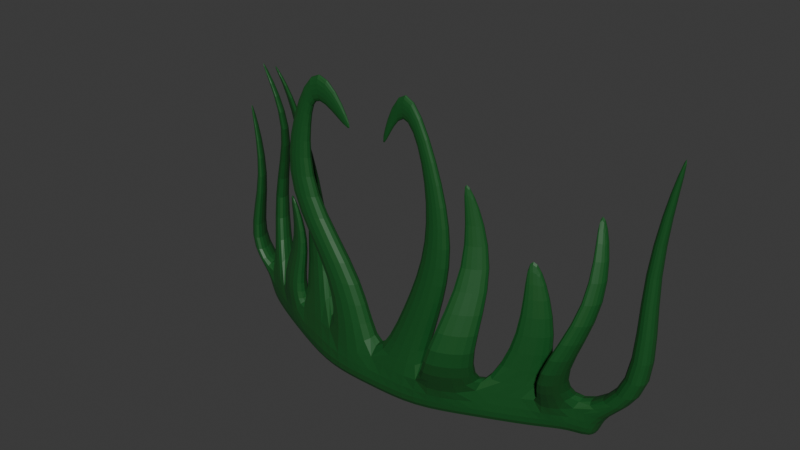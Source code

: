 # Source: Bush3.blend  (saved by Blender 4.0.36; exported with 4.5.12 LTS)
import bpy
from mathutils import Matrix  # noqa: F401  (used for matrix-valued properties, if any)

bpy.ops.wm.read_factory_settings(use_empty=True)
scene = bpy.context.scene
scene.name = 'Scene'

# ---- collections
col_collection = bpy.data.collections.new('Collection'); scene.collection.children.link(col_collection)

# ---- materials (node trees are filled in below, after node groups)
mat_material_115 = bpy.data.materials.new('Material.115')
mat_material_115.use_transparent_shadow = False

# ---- material node trees
mat_material_115.use_nodes = True; mat_material_115.node_tree.nodes.clear()
_N = mat_material_115.node_tree.nodes; _L = mat_material_115.node_tree.links
n0 = _N.new('ShaderNodeBsdfPrincipled'); n0.name = 'Principled BSDF'; n0.location = (10, 300)
n0.distribution = 'GGX'
n0.subsurface_method = 'RANDOM_WALK_SKIN'
n0.inputs[0].default_value = (0.009721, 0.09306, 0.01938, 1.0)
n0.inputs[3].default_value = 1.45
n0.inputs[27].default_value = (0.0, 0.0, 0.0, 1.0)
n0.inputs[28].default_value = 1.0
n1 = _N.new('ShaderNodeOutputMaterial'); n1.name = 'Material Output'; n1.location = (300, 300)
_L.new(n0.outputs[0], n1.inputs[0])
n1.is_active_output = True

# ---- world
world_world = bpy.data.worlds.new('World'); scene.world = world_world
world_world.use_nodes = True; world_world.node_tree.nodes.clear()
_N = world_world.node_tree.nodes; _L = world_world.node_tree.links
n0 = _N.new('ShaderNodeOutputWorld'); n0.name = 'World Output'; n0.location = (300, 300)
n1 = _N.new('ShaderNodeBackground'); n1.name = 'Background'; n1.location = (10, 300)
n1.inputs[0].default_value = (0.05088, 0.05088, 0.05088, 1.0)
_L.new(n1.outputs[0], n0.inputs[0])
n0.is_active_output = True
world_world.color = (0.05088, 0.05088, 0.05088)
world_world.use_sun_shadow = False
world_world.sun_shadow_jitter_overblur = 0.0

# ---- meshes
me_cube_097 = bpy.data.meshes.new('Cube.097')
me_cube_097.from_pydata([(-0.3846, 0.1105, -0.02649), (-0.3846, 0.1105, 0.02649), (-0.3846, 0.1611, -0.02649), (-0.3846, 0.1611, 0.02649), (0.3846, 0.09414, -0.02649), (0.3846, 0.09414, 0.02649), (0.3846, 0.1447, -0.02649), (0.3846, 0.1447, 0.02649), (0.0, 0.02528, -0.02649), (0.0, 0.02528, 0.02649), (0.0, -0.02528, -0.02649), (0.0, -0.02528, 0.02649), (-0.1923, 0.06186, -0.02649), (-0.1923, 0.01131, 0.02649), (-0.1923, 0.06186, 0.02649), (-0.1923, 0.01131, -0.02649), (0.1923, 0.06986, 0.02649), (0.1923, 0.01931, -0.02649), (0.1923, 0.06986, -0.02649), (0.1923, 0.01931, 0.02649), (-0.09616, 0.02528, 0.02649), (-0.09616, -0.02528, -0.02649), (-0.09616, 0.02528, -0.02649), (-0.09616, -0.02528, 0.02649), (0.09616, 0.02528, -0.02649), (0.09616, -0.02528, 0.02649), (0.09616, 0.02528, 0.02649), (0.09616, -0.02528, -0.02649), (-0.2885, 0.1036, -0.02649), (-0.2885, 0.05309, 0.02649), (-0.2885, 0.1036, 0.02649), (-0.2885, 0.05309, -0.02649), (-0.3366, 0.1279, -0.02649), (-0.3366, 0.07891, 0.02649), (-0.3366, 0.1279, 0.02649), (-0.3366, 0.07891, -0.02649), (0.2885, 0.113, 0.02649), (0.2885, 0.06242, -0.02649), (0.2885, 0.113, -0.02649), (0.2885, 0.06242, 0.02649), (0.3366, 0.1447, 0.02649), (0.3366, 0.09414, -0.02649), (0.3366, 0.1447, -0.02649), (0.3366, 0.09414, 0.02649), (-0.4206, 0.1182, 0.3813), (-0.4206, 0.1259, 0.3813), (-0.4133, 0.1134, 0.3813), (-0.4133, 0.1209, 0.3813), (-0.3543, 0.09692, 0.4845), (-0.3465, 0.09297, 0.4845), (-0.3465, 0.08473, 0.4845), (-0.3543, 0.08894, 0.4845), (-0.2621, 0.06581, 0.2576), (-0.2447, 0.05827, 0.2576), (-0.2447, 0.04914, 0.2576), (-0.2621, 0.05668, 0.2576), (-0.2356, 0.01361, 0.5166), (-0.2459, 0.01754, 0.5166), (-0.2459, 0.02297, 0.5166), (-0.2356, 0.01904, 0.5166), (-0.04192, 0.003684, 0.4505), (-0.05202, 0.003684, 0.4408), (-0.05202, -0.003684, 0.4408), (-0.04192, -0.003684, 0.4505), (0.01068, -0.003891, 0.4449), (0.0186, -0.003891, 0.4324), (0.0186, 0.003891, 0.4324), (0.01068, 0.003891, 0.4449), (0.1568, 0.0227, 0.421), (0.1698, 0.02874, 0.421), (0.1698, 0.02189, 0.421), (0.1568, 0.01585, 0.421), (0.2769, 0.0653, 0.3033), (0.255, 0.05548, 0.3033), (0.255, 0.06699, 0.3033), (0.2769, 0.0768, 0.3033), (0.4728, 0.1238, 0.5229), (0.4811, 0.1238, 0.5229), (0.4811, 0.115, 0.5229), (0.4728, 0.115, 0.5229), (0.3664, 0.1009, 0.3991), (0.3528, 0.09193, 0.3991), (0.3528, 0.1062, 0.3991), (0.3664, 0.1152, 0.3991), (-0.4553, 0.1117, 0.0806), (-0.4553, 0.1557, 0.0806), (-0.4135, 0.08417, 0.0806), (-0.4135, 0.1268, 0.0806), (-0.3949, 0.115, 0.231), (-0.3703, 0.0988, 0.231), (-0.3703, 0.1239, 0.231), (-0.3949, 0.1408, 0.231), (-0.2696, 0.07645, 0.3646), (-0.288, 0.08631, 0.3646), (-0.288, 0.105, 0.3646), (-0.2696, 0.09576, 0.3646), (-0.4002, 0.1425, 0.1973), (-0.4002, 0.1763, 0.1973), (-0.3672, 0.1248, 0.1973), (-0.3672, 0.1596, 0.1973), (-0.2208, 0.06103, 0.0799), (-0.2208, 0.02005, 0.0799), (-0.2988, 0.0949, 0.0799), (-0.2988, 0.05392, 0.0799), (-0.2023, 0.05965, 0.1688), (-0.25, 0.08035, 0.1688), (-0.2023, 0.0346, 0.1688), (-0.25, 0.0553, 0.1688), (-0.2053, 0.01682, 0.4599), (-0.2053, 0.02747, 0.4599), (-0.1851, 0.01976, 0.4599), (-0.1851, 0.009113, 0.4599), (-0.2493, 0.1198, 0.2432), (-0.1911, 0.09769, 0.2432), (-0.2493, 0.08924, 0.2432), (-0.1911, 0.06709, 0.2432), (-0.1425, -0.01085, 0.446), (-0.1838, -0.01085, 0.446), (-0.1838, 0.01085, 0.446), (-0.1425, 0.01085, 0.446), (-0.1259, -0.007269, 0.5008), (-0.1182, 0.005877, 0.5733), (-0.1182, -0.008662, 0.5733), (-0.1259, 0.007269, 0.5008), (-0.2089, -0.01561, 0.3076), (-0.1495, 0.01561, 0.3076), (-0.1495, -0.01561, 0.3076), (-0.2089, 0.01561, 0.3076), (-0.09747, -0.02044, 0.1671), (-0.01969, 0.02044, 0.1671), (-0.01969, -0.02044, 0.1671), (-0.09747, 0.02044, 0.1671), (0.4363, 0.09703, 0.09527), (0.4363, 0.1418, 0.09527), (0.4789, 0.09703, 0.09527), (0.4789, 0.1418, 0.09527), (0.4226, 0.106, 0.3091), (0.448, 0.106, 0.3091), (0.4226, 0.1328, 0.3091), (0.448, 0.1328, 0.3091), (0.305, -0.008639, 0.1221), (0.305, 0.03261, 0.1221), (0.3442, 0.05848, 0.1221), (0.3442, 0.01724, 0.1221), (0.3805, 0.04164, 0.2606), (0.4069, 0.08683, 0.2606), (0.3805, 0.06941, 0.2606), (0.4069, 0.05907, 0.2606), (0.1417, -0.04135, 0.1276), (0.2165, -0.006642, 0.1276), (0.2165, -0.04599, 0.1276), (0.1417, -0.0807, 0.1276), (0.3205, 0.09489, 0.1649), (0.3205, 0.06386, 0.1649), (0.2615, 0.06843, 0.1649), (0.2615, 0.0374, 0.1649), (0.1764, 0.03719, 0.2743), (0.1764, 0.01409, 0.2743), (0.2203, 0.05756, 0.2743), (0.2203, 0.03446, 0.2743), (0.1377, -0.01927, 0.1677), (0.0644, -0.01927, 0.1677), (0.0644, 0.01927, 0.1677), (0.1377, 0.01927, 0.1677), (0.1658, -0.01364, 0.3003), (0.1139, 0.01364, 0.3003), (0.1139, -0.01364, 0.3003), (0.1658, 0.01364, 0.3003), (0.1293, -0.007571, 0.443), (0.1005, 0.007571, 0.443), (0.1005, -0.007571, 0.443), (0.1293, 0.007571, 0.443), (0.06174, -0.005731, 0.5865), (0.05956, 0.005731, 0.5241), (0.05956, -0.005731, 0.5241), (0.06174, 0.005731, 0.5865)], [], [(0, 1, 3, 2), (42, 40, 7, 6), (6, 7, 5, 4), (35, 33, 1, 0), (42, 6, 4, 41), (91, 88, 44, 45), (174, 172, 64, 65), (22, 8, 10, 21), (27, 25, 11, 10), (22, 20, 9, 8), (28, 30, 14, 12), (28, 12, 15, 31), (109, 108, 57, 58), (21, 23, 13, 15), (37, 39, 19, 17), (153, 152, 75, 72), (24, 18, 17, 27), (24, 26, 16, 18), (10, 11, 23, 21), (122, 120, 62, 63), (12, 14, 20, 22), (12, 22, 21, 15), (8, 9, 26, 24), (8, 24, 27, 10), (17, 19, 25, 27), (158, 156, 68, 69), (32, 28, 31, 35), (32, 34, 30, 28), (106, 104, 53, 54), (15, 13, 29, 31), (2, 3, 34, 32), (2, 32, 35, 0), (93, 92, 50, 51), (31, 29, 33, 35), (146, 144, 81, 82), (41, 43, 39, 37), (18, 38, 37, 17), (18, 16, 36, 38), (4, 5, 43, 41), (138, 136, 79, 76), (38, 42, 41, 37), (38, 36, 40, 42), (47, 45, 44, 46), (88, 89, 46, 44), (89, 90, 47, 46), (90, 91, 45, 47), (49, 48, 51, 50), (94, 93, 51, 48), (92, 95, 49, 50), (95, 94, 48, 49), (53, 52, 55, 54), (104, 105, 52, 53), (107, 106, 54, 55), (105, 107, 55, 52), (59, 58, 57, 56), (110, 109, 58, 59), (108, 111, 56, 57), (111, 110, 59, 56), (61, 60, 63, 62), (123, 121, 60, 61), (120, 123, 61, 62), (121, 122, 63, 60), (67, 66, 65, 64), (175, 173, 66, 67), (172, 175, 67, 64), (173, 174, 65, 66), (69, 68, 71, 70), (159, 158, 69, 70), (156, 157, 71, 68), (157, 159, 70, 71), (75, 74, 73, 72), (152, 154, 74, 75), (154, 155, 73, 74), (155, 153, 72, 73), (77, 76, 79, 78), (136, 137, 78, 79), (139, 138, 76, 77), (137, 139, 77, 78), (83, 82, 81, 80), (147, 145, 83, 80), (144, 147, 80, 81), (145, 146, 82, 83), (34, 3, 85, 87), (33, 34, 87, 86), (1, 33, 86, 84), (3, 1, 84, 85), (87, 85, 91, 90), (86, 87, 90, 89), (84, 86, 89, 88), (85, 84, 88, 91), (99, 97, 94, 95), (98, 99, 95, 92), (97, 96, 93, 94), (96, 98, 92, 93), (33, 29, 98, 96), (34, 33, 96, 97), (29, 30, 99, 98), (30, 34, 97, 99), (30, 29, 103, 102), (29, 13, 101, 103), (14, 30, 102, 100), (13, 14, 100, 101), (102, 103, 107, 105), (103, 101, 106, 107), (100, 102, 105, 104), (101, 100, 104, 106), (115, 113, 110, 111), (114, 115, 111, 108), (113, 112, 109, 110), (112, 114, 108, 109), (14, 13, 114, 112), (20, 14, 112, 113), (13, 23, 115, 114), (23, 20, 113, 115), (127, 124, 117, 118), (126, 125, 119, 116), (125, 127, 118, 119), (124, 126, 116, 117), (118, 117, 122, 121), (116, 119, 123, 120), (119, 118, 121, 123), (117, 116, 120, 122), (128, 130, 126, 124), (129, 131, 127, 125), (130, 129, 125, 126), (131, 128, 124, 127), (20, 23, 128, 131), (11, 9, 129, 130), (9, 20, 131, 129), (23, 11, 130, 128), (5, 7, 135, 134), (7, 40, 133, 135), (43, 5, 134, 132), (40, 43, 132, 133), (134, 135, 139, 137), (135, 133, 138, 139), (132, 134, 137, 136), (133, 132, 136, 138), (40, 36, 141, 142), (39, 43, 143, 140), (43, 40, 142, 143), (36, 39, 140, 141), (142, 141, 146, 145), (140, 143, 147, 144), (143, 142, 145, 147), (141, 140, 144, 146), (25, 19, 150, 151), (26, 25, 151, 148), (19, 16, 149, 150), (16, 26, 148, 149), (19, 39, 153, 155), (16, 19, 155, 154), (36, 16, 154, 152), (39, 36, 152, 153), (151, 150, 159, 157), (148, 151, 157, 156), (150, 149, 158, 159), (149, 148, 156, 158), (9, 11, 161, 162), (25, 26, 163, 160), (26, 9, 162, 163), (11, 25, 160, 161), (162, 161, 166, 165), (160, 163, 167, 164), (163, 162, 165, 167), (161, 160, 164, 166), (165, 166, 170, 169), (164, 167, 171, 168), (167, 165, 169, 171), (166, 164, 168, 170), (169, 170, 174, 173), (168, 171, 175, 172), (171, 169, 173, 175), (170, 168, 172, 174)])
_uv = me_cube_097.uv_layers.new(name='UVMap')
_uv.uv.foreach_set('vector', [0.375, 0.0, 0.625, 0.0, 0.625, 0.25, 0.375, 0.25, 0.375, 0.4844, 0.625, 0.4844, 0.625, 0.5, 0.375, 0.5, 0.375, 0.5, 0.625, 0.5, 0.625, 0.75, 0.375, 0.75, 0.375, 0.9844, 0.625, 0.9844, 0.625, 1.0, 0.375, 1.0, 0.3594, 0.5, 0.375, 0.5, 0.375, 0.75, 0.3594, 0.75, 0.625, 0.25, 0.625, 0.0, 0.625, 0.0, 0.625, 0.25, 0.625, 0.875, 0.625, 0.8438, 0.625, 0.8438, 0.625, 0.875, 0.2188, 0.5, 0.25, 0.5, 0.25, 0.75, 0.2188, 0.75, 0.375, 0.8438, 0.625, 0.8438, 0.625, 0.875, 0.375, 0.875, 0.375, 0.3438, 0.625, 0.3438, 0.625, 0.375, 0.375, 0.375, 0.375, 0.2812, 0.625, 0.2812, 0.625, 0.3125, 0.375, 0.3125, 0.1562, 0.5, 0.1875, 0.5, 0.1875, 0.75, 0.1562, 0.75, 0.8125, 0.5, 0.8125, 0.75, 0.8125, 0.75, 0.8125, 0.5, 0.375, 0.9062, 0.625, 0.9062, 0.625, 0.9375, 0.375, 0.9375, 0.375, 0.7812, 0.625, 0.7812, 0.625, 0.8125, 0.375, 0.8125, 0.6562, 0.75, 0.6562, 0.5, 0.6562, 0.5, 0.6562, 0.75, 0.2812, 0.5, 0.3125, 0.5, 0.3125, 0.75, 0.2812, 0.75, 0.375, 0.4062, 0.625, 0.4062, 0.625, 0.4375, 0.375, 0.4375, 0.375, 0.875, 0.625, 0.875, 0.625, 0.9062, 0.375, 0.9062, 0.625, 0.9062, 0.625, 0.875, 0.625, 0.875, 0.625, 0.9062, 0.375, 0.3125, 0.625, 0.3125, 0.625, 0.3438, 0.375, 0.3438, 0.1875, 0.5, 0.2188, 0.5, 0.2188, 0.75, 0.1875, 0.75, 0.375, 0.375, 0.625, 0.375, 0.625, 0.4062, 0.375, 0.4062, 0.25, 0.5, 0.2812, 0.5, 0.2812, 0.75, 0.25, 0.75, 0.375, 0.8125, 0.625, 0.8125, 0.625, 0.8438, 0.375, 0.8438, 0.625, 0.4375, 0.625, 0.4062, 0.625, 0.4062, 0.625, 0.4375, 0.1406, 0.5, 0.1562, 0.5, 0.1562, 0.75, 0.1406, 0.75, 0.375, 0.2656, 0.625, 0.2656, 0.625, 0.2812, 0.375, 0.2812, 0.8125, 0.75, 0.8125, 0.5, 0.8125, 0.5, 0.8125, 0.75, 0.375, 0.9375, 0.625, 0.9375, 0.625, 0.9688, 0.375, 0.9688, 0.375, 0.25, 0.625, 0.25, 0.625, 0.2656, 0.375, 0.2656, 0.125, 0.5, 0.1406, 0.5, 0.1406, 0.75, 0.125, 0.75, 0.625, 0.9844, 0.625, 0.9687, 0.625, 0.9688, 0.625, 0.9844, 0.375, 0.9688, 0.625, 0.9688, 0.625, 0.9844, 0.375, 0.9844, 0.6562, 0.5, 0.6562, 0.75, 0.6562, 0.75, 0.6562, 0.5, 0.375, 0.7656, 0.625, 0.7656, 0.625, 0.7812, 0.375, 0.7812, 0.3125, 0.5, 0.3438, 0.5, 0.3438, 0.75, 0.3125, 0.75, 0.375, 0.4375, 0.625, 0.4375, 0.625, 0.4688, 0.375, 0.4688, 0.375, 0.75, 0.625, 0.75, 0.625, 0.7656, 0.375, 0.7656, 0.6406, 0.5, 0.6406, 0.75, 0.6406, 0.75, 0.6406, 0.5, 0.3438, 0.5, 0.3594, 0.5, 0.3594, 0.75, 0.3438, 0.75, 0.375, 0.4688, 0.625, 0.4688, 0.625, 0.4844, 0.375, 0.4844, 0.8594, 0.5, 0.875, 0.5, 0.875, 0.75, 0.8594, 0.75, 0.625, 1.0, 0.625, 0.9844, 0.625, 0.9844, 0.625, 1.0, 0.8594, 0.75, 0.8594, 0.5, 0.8594, 0.5, 0.8594, 0.75, 0.625, 0.2656, 0.625, 0.25, 0.625, 0.25, 0.625, 0.2656, 0.8438, 0.5, 0.8594, 0.5, 0.8594, 0.75, 0.8438, 0.75, 0.8594, 0.5, 0.8594, 0.75, 0.8594, 0.75, 0.8594, 0.5, 0.8438, 0.75, 0.8438, 0.5, 0.8438, 0.5, 0.8438, 0.75, 0.625, 0.2812, 0.625, 0.2656, 0.625, 0.2656, 0.625, 0.2812, 0.8125, 0.5, 0.8438, 0.5, 0.8438, 0.75, 0.8125, 0.75, 0.625, 0.3125, 0.625, 0.2812, 0.625, 0.2812, 0.625, 0.3125, 0.625, 0.9687, 0.625, 0.9375, 0.625, 0.9375, 0.625, 0.9688, 0.8438, 0.5, 0.8438, 0.75, 0.8438, 0.75, 0.8438, 0.5, 0.7812, 0.5, 0.8125, 0.5, 0.8125, 0.75, 0.7812, 0.75, 0.625, 0.3438, 0.625, 0.3125, 0.625, 0.3125, 0.625, 0.3438, 0.625, 0.9375, 0.625, 0.9062, 0.625, 0.9062, 0.625, 0.9375, 0.7812, 0.75, 0.7812, 0.5, 0.7812, 0.5, 0.7812, 0.75, 0.75, 0.5, 0.7812, 0.5, 0.7812, 0.75, 0.75, 0.75, 0.625, 0.375, 0.625, 0.3438, 0.625, 0.3438, 0.625, 0.375, 0.75, 0.75, 0.75, 0.5, 0.75, 0.5, 0.75, 0.75, 0.7812, 0.5, 0.7812, 0.75, 0.7812, 0.75, 0.7812, 0.5, 0.7188, 0.5, 0.75, 0.5, 0.75, 0.75, 0.7188, 0.75, 0.625, 0.4062, 0.625, 0.375, 0.625, 0.375, 0.625, 0.4062, 0.7188, 0.75, 0.7188, 0.5, 0.7188, 0.5, 0.7188, 0.75, 0.75, 0.5, 0.75, 0.75, 0.75, 0.75, 0.75, 0.5, 0.6875, 0.5, 0.7188, 0.5, 0.7188, 0.75, 0.6875, 0.75, 0.6875, 0.75, 0.6875, 0.5, 0.6875, 0.5, 0.6875, 0.75, 0.7188, 0.5, 0.7188, 0.75, 0.7188, 0.75, 0.7188, 0.5, 0.625, 0.8437, 0.625, 0.8125, 0.625, 0.8125, 0.625, 0.8438, 0.6562, 0.5, 0.6875, 0.5, 0.6875, 0.75, 0.6562, 0.75, 0.625, 0.4688, 0.625, 0.4375, 0.625, 0.4375, 0.625, 0.4688, 0.6875, 0.5, 0.6875, 0.75, 0.6875, 0.75, 0.6875, 0.5, 0.625, 0.8125, 0.625, 0.7812, 0.625, 0.7812, 0.625, 0.8125, 0.625, 0.5, 0.6406, 0.5, 0.6406, 0.75, 0.625, 0.75, 0.625, 0.7656, 0.625, 0.75, 0.625, 0.75, 0.625, 0.7656, 0.625, 0.5, 0.625, 0.4844, 0.625, 0.4844, 0.625, 0.5, 0.625, 0.75, 0.625, 0.5, 0.625, 0.5, 0.625, 0.75, 0.6406, 0.5, 0.6562, 0.5, 0.6562, 0.75, 0.6406, 0.75, 0.6406, 0.75, 0.6406, 0.5, 0.6406, 0.5, 0.6406, 0.75, 0.625, 0.7812, 0.625, 0.7656, 0.625, 0.7656, 0.625, 0.7812, 0.625, 0.4844, 0.625, 0.4688, 0.625, 0.4688, 0.625, 0.4844, 0.625, 0.2656, 0.625, 0.25, 0.625, 0.25, 0.625, 0.2656, 0.8594, 0.75, 0.8594, 0.5, 0.8594, 0.5, 0.8594, 0.75, 0.625, 1.0, 0.625, 0.9844, 0.625, 0.9844, 0.625, 1.0, 0.625, 0.25, 0.625, 0.0, 0.625, 0.0, 0.625, 0.25, 0.625, 0.2656, 0.625, 0.25, 0.625, 0.25, 0.625, 0.2656, 0.8594, 0.75, 0.8594, 0.5, 0.8594, 0.5, 0.8594, 0.75, 0.625, 1.0, 0.625, 0.9844, 0.625, 0.9844, 0.625, 1.0, 0.625, 0.25, 0.625, 0.0, 0.625, 0.0, 0.625, 0.25, 0.625, 0.2812, 0.625, 0.2656, 0.625, 0.2656, 0.625, 0.2812, 0.8437, 0.75, 0.8438, 0.5, 0.8438, 0.5, 0.8438, 0.75, 0.8594, 0.5, 0.8594, 0.75, 0.8594, 0.75, 0.8594, 0.5, 0.625, 0.9844, 0.625, 0.9688, 0.625, 0.9687, 0.625, 0.9844, 0.625, 0.9844, 0.625, 0.9688, 0.625, 0.9688, 0.625, 0.9844, 0.8594, 0.5, 0.8594, 0.75, 0.8594, 0.75, 0.8594, 0.5, 0.8438, 0.75, 0.8438, 0.5, 0.8438, 0.5, 0.8437, 0.75, 0.625, 0.2812, 0.625, 0.2656, 0.625, 0.2656, 0.625, 0.2812, 0.8438, 0.5, 0.8438, 0.75, 0.8438, 0.75, 0.8438, 0.5, 0.625, 0.9688, 0.625, 0.9375, 0.625, 0.9375, 0.625, 0.9688, 0.625, 0.3125, 0.625, 0.2812, 0.625, 0.2812, 0.625, 0.3125, 0.8125, 0.75, 0.8125, 0.5, 0.8125, 0.5, 0.8125, 0.75, 0.8438, 0.5, 0.8438, 0.75, 0.8438, 0.75, 0.8438, 0.5, 0.625, 0.9688, 0.625, 0.9375, 0.625, 0.9375, 0.625, 0.9687, 0.625, 0.3125, 0.625, 0.2812, 0.625, 0.2812, 0.625, 0.3125, 0.8125, 0.75, 0.8125, 0.5, 0.8125, 0.5, 0.8125, 0.75, 0.7812, 0.75, 0.7812, 0.5, 0.7812, 0.5, 0.7812, 0.75, 0.625, 0.9375, 0.625, 0.9062, 0.625, 0.9062, 0.625, 0.9375, 0.625, 0.3438, 0.625, 0.3125, 0.625, 0.3125, 0.625, 0.3438, 0.8125, 0.5, 0.8125, 0.75, 0.8125, 0.75, 0.8125, 0.5, 0.8125, 0.5, 0.8125, 0.75, 0.8125, 0.75, 0.8125, 0.5, 0.625, 0.3438, 0.625, 0.3125, 0.625, 0.3125, 0.625, 0.3438, 0.625, 0.9375, 0.625, 0.9062, 0.625, 0.9062, 0.625, 0.9375, 0.7812, 0.75, 0.7812, 0.5, 0.7812, 0.5, 0.7812, 0.75, 0.7812, 0.5, 0.7812, 0.75, 0.7812, 0.75, 0.7812, 0.5, 0.75, 0.75, 0.75, 0.5, 0.75, 0.5, 0.75, 0.75, 0.625, 0.375, 0.625, 0.3438, 0.625, 0.3438, 0.625, 0.375, 0.625, 0.9062, 0.625, 0.875, 0.625, 0.875, 0.625, 0.9062, 0.7812, 0.5, 0.7812, 0.75, 0.7812, 0.75, 0.7812, 0.5, 0.75, 0.75, 0.75, 0.5, 0.75, 0.5, 0.75, 0.75, 0.625, 0.375, 0.625, 0.3438, 0.625, 0.3438, 0.625, 0.375, 0.625, 0.9062, 0.625, 0.875, 0.625, 0.875, 0.625, 0.9062, 0.625, 0.9062, 0.625, 0.875, 0.625, 0.875, 0.625, 0.9062, 0.625, 0.375, 0.625, 0.3438, 0.625, 0.3438, 0.625, 0.375, 0.75, 0.75, 0.75, 0.5, 0.75, 0.5, 0.75, 0.75, 0.7812, 0.5, 0.7812, 0.75, 0.7812, 0.75, 0.7812, 0.5, 0.7812, 0.5, 0.7812, 0.75, 0.7812, 0.75, 0.7812, 0.5, 0.75, 0.75, 0.75, 0.5, 0.75, 0.5, 0.75, 0.75, 0.625, 0.375, 0.625, 0.3438, 0.625, 0.3438, 0.625, 0.375, 0.625, 0.9062, 0.625, 0.875, 0.625, 0.875, 0.625, 0.9062, 0.625, 0.75, 0.625, 0.5, 0.625, 0.5, 0.625, 0.75, 0.625, 0.5, 0.625, 0.4844, 0.625, 0.4844, 0.625, 0.5, 0.625, 0.7656, 0.625, 0.75, 0.625, 0.75, 0.625, 0.7656, 0.6406, 0.5, 0.6406, 0.75, 0.6406, 0.75, 0.6406, 0.5, 0.625, 0.75, 0.625, 0.5, 0.625, 0.5, 0.625, 0.75, 0.625, 0.5, 0.625, 0.4844, 0.625, 0.4844, 0.625, 0.5, 0.625, 0.7656, 0.625, 0.75, 0.625, 0.75, 0.625, 0.7656, 0.6406, 0.5, 0.6406, 0.75, 0.6406, 0.75, 0.6406, 0.5, 0.625, 0.4844, 0.625, 0.4688, 0.625, 0.4688, 0.625, 0.4844, 0.625, 0.7812, 0.625, 0.7656, 0.625, 0.7656, 0.625, 0.7812, 0.6406, 0.75, 0.6406, 0.5, 0.6406, 0.5, 0.6406, 0.75, 0.6562, 0.5, 0.6562, 0.75, 0.6562, 0.75, 0.6562, 0.5, 0.625, 0.4844, 0.625, 0.4688, 0.625, 0.4688, 0.625, 0.4844, 0.625, 0.7812, 0.625, 0.7656, 0.625, 0.7656, 0.625, 0.7812, 0.6406, 0.75, 0.6406, 0.5, 0.6406, 0.5, 0.6406, 0.75, 0.6562, 0.5, 0.6562, 0.75, 0.6562, 0.75, 0.6562, 0.5, 0.625, 0.8438, 0.625, 0.8125, 0.625, 0.8125, 0.625, 0.8438, 0.7188, 0.5, 0.7188, 0.75, 0.7188, 0.75, 0.7188, 0.5, 0.6875, 0.75, 0.6875, 0.5, 0.6875, 0.5, 0.6875, 0.75, 0.625, 0.4375, 0.625, 0.4062, 0.625, 0.4062, 0.625, 0.4375, 0.625, 0.8125, 0.625, 0.7812, 0.625, 0.7812, 0.625, 0.8125, 0.6875, 0.5, 0.6875, 0.75, 0.6875, 0.75, 0.6875, 0.5, 0.625, 0.4688, 0.625, 0.4375, 0.625, 0.4375, 0.625, 0.4688, 0.6562, 0.75, 0.6562, 0.5, 0.6562, 0.5, 0.6562, 0.75, 0.625, 0.8438, 0.625, 0.8125, 0.625, 0.8125, 0.625, 0.8437, 0.7188, 0.5, 0.7188, 0.75, 0.7188, 0.75, 0.7188, 0.5, 0.6875, 0.75, 0.6875, 0.5, 0.6875, 0.5, 0.6875, 0.75, 0.625, 0.4375, 0.625, 0.4062, 0.625, 0.4062, 0.625, 0.4375, 0.75, 0.5, 0.75, 0.75, 0.75, 0.75, 0.75, 0.5, 0.7188, 0.75, 0.7188, 0.5, 0.7188, 0.5, 0.7188, 0.75, 0.625, 0.4062, 0.625, 0.375, 0.625, 0.375, 0.625, 0.4062, 0.625, 0.875, 0.625, 0.8438, 0.625, 0.8438, 0.625, 0.875, 0.75, 0.5, 0.75, 0.75, 0.75, 0.75, 0.75, 0.5, 0.7188, 0.75, 0.7188, 0.5, 0.7188, 0.5, 0.7188, 0.75, 0.625, 0.4062, 0.625, 0.375, 0.625, 0.375, 0.625, 0.4062, 0.625, 0.875, 0.625, 0.8438, 0.625, 0.8438, 0.625, 0.875, 0.75, 0.5, 0.75, 0.75, 0.75, 0.75, 0.75, 0.5, 0.7188, 0.75, 0.7188, 0.5, 0.7188, 0.5, 0.7188, 0.75, 0.625, 0.4062, 0.625, 0.375, 0.625, 0.375, 0.625, 0.4062, 0.625, 0.875, 0.625, 0.8438, 0.625, 0.8438, 0.625, 0.875, 0.75, 0.5, 0.75, 0.75, 0.75, 0.75, 0.75, 0.5, 0.7188, 0.75, 0.7188, 0.5, 0.7188, 0.5, 0.7188, 0.75, 0.625, 0.4062, 0.625, 0.375, 0.625, 0.375, 0.625, 0.4062, 0.625, 0.875, 0.625, 0.8438, 0.625, 0.8438, 0.625, 0.875])
me_cube_097.materials.append(mat_material_115)
me_cube_097.update()

# ---- objects
ob_cube_094 = bpy.data.objects.new('Cube.094', me_cube_097)

# ---- transforms, parenting, visibility, modifiers, constraints
ob_cube_094.location = (0.0, 0.0, 0.0)
_m = ob_cube_094.modifiers.new('Subdivision', 'SUBSURF')

# ---- collection membership
col_collection.objects.link(ob_cube_094)

# ---- scene / render settings (as saved in the file)
scene.frame_start = 1; scene.frame_end = 250; scene.frame_set(1)
scene.render.engine = 'BLENDER_EEVEE_NEXT'
scene.cycles.sampling_pattern = 'TABULATED_SOBOL'
bpy.context.view_layer.update()

# ---- added for rendering (the .blend has no active camera and no usable light): camera, sun
cam_auto = bpy.data.cameras.new('AutoCamera')
cam_auto.lens = 50.0
cam_auto.sensor_width = 36.0
cam_auto.clip_end = 1000.0
ob_auto_camera = bpy.data.objects.new('AutoCamera', cam_auto)
scene.collection.objects.link(ob_auto_camera)
ob_auto_camera.location = (1.0754, -1.22722, 1.13001)
ob_auto_camera.rotation_euler = (1.09748, -7.21219e-08, 0.694738)
scene.camera = ob_auto_camera
light_auto_sun = bpy.data.lights.new('AutoSun', 'SUN')
light_auto_sun.energy = 3.0
light_auto_sun.angle = 0.0523599
ob_auto_sun = bpy.data.objects.new('AutoSun', light_auto_sun)
scene.collection.objects.link(ob_auto_sun)
ob_auto_sun.rotation_euler = (0.872665, 0.174533, 0.523599)
bpy.context.view_layer.update()
